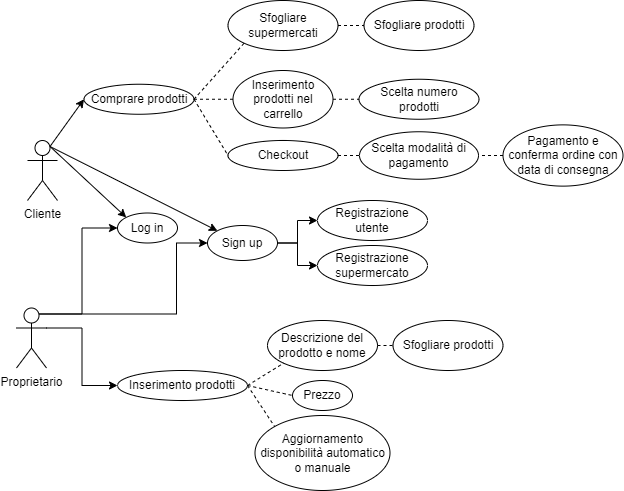

The diagram above was exported from draw.io. Its source (the exported page's mxGraphModel, read from the mxfile embedded in the PNG):
<mxGraphModel dx="1422" dy="737" grid="1" gridSize="10" guides="1" tooltips="1" connect="1" arrows="1" fold="1" page="1" pageScale="1" pageWidth="827" pageHeight="1169" math="0" shadow="0">
  <root>
    <mxCell id="0" />
    <mxCell id="1" parent="0" />
    <mxCell id="RLv6V0hp6SshdPT_wjkW-1" value="Cliente" style="shape=umlActor;verticalLabelPosition=bottom;verticalAlign=top;html=1;outlineConnect=0;" vertex="1" parent="1">
      <mxGeometry x="151" y="310" width="30" height="60" as="geometry" />
    </mxCell>
    <mxCell id="RLv6V0hp6SshdPT_wjkW-25" style="edgeStyle=orthogonalEdgeStyle;rounded=0;orthogonalLoop=1;jettySize=auto;html=1;exitX=0.75;exitY=0.1;exitDx=0;exitDy=0;exitPerimeter=0;entryX=0;entryY=0.5;entryDx=0;entryDy=0;" edge="1" parent="1" source="RLv6V0hp6SshdPT_wjkW-2" target="RLv6V0hp6SshdPT_wjkW-7">
      <mxGeometry relative="1" as="geometry">
        <Array as="points">
          <mxPoint x="300" y="484" />
          <mxPoint x="300" y="413" />
        </Array>
      </mxGeometry>
    </mxCell>
    <mxCell id="RLv6V0hp6SshdPT_wjkW-26" style="edgeStyle=orthogonalEdgeStyle;rounded=0;orthogonalLoop=1;jettySize=auto;html=1;exitX=0.75;exitY=0.1;exitDx=0;exitDy=0;exitPerimeter=0;entryX=0;entryY=0.5;entryDx=0;entryDy=0;" edge="1" parent="1" source="RLv6V0hp6SshdPT_wjkW-2" target="RLv6V0hp6SshdPT_wjkW-5">
      <mxGeometry relative="1" as="geometry" />
    </mxCell>
    <mxCell id="RLv6V0hp6SshdPT_wjkW-44" style="edgeStyle=orthogonalEdgeStyle;rounded=0;orthogonalLoop=1;jettySize=auto;html=1;exitX=1;exitY=0.3333333333333333;exitDx=0;exitDy=0;exitPerimeter=0;entryX=0;entryY=0.5;entryDx=0;entryDy=0;" edge="1" parent="1" source="RLv6V0hp6SshdPT_wjkW-2" target="RLv6V0hp6SshdPT_wjkW-32">
      <mxGeometry relative="1" as="geometry" />
    </mxCell>
    <mxCell id="RLv6V0hp6SshdPT_wjkW-2" value="Proprietario" style="shape=umlActor;verticalLabelPosition=bottom;verticalAlign=top;html=1;outlineConnect=0;" vertex="1" parent="1">
      <mxGeometry x="140" y="477.5" width="30" height="60" as="geometry" />
    </mxCell>
    <mxCell id="RLv6V0hp6SshdPT_wjkW-5" value="Log in" style="ellipse;whiteSpace=wrap;html=1;" vertex="1" parent="1">
      <mxGeometry x="241" y="382.5" width="60" height="30" as="geometry" />
    </mxCell>
    <mxCell id="RLv6V0hp6SshdPT_wjkW-6" value="" style="endArrow=classic;html=1;rounded=0;entryX=0;entryY=0;entryDx=0;entryDy=0;exitX=0.75;exitY=0.1;exitDx=0;exitDy=0;exitPerimeter=0;" edge="1" parent="1" source="RLv6V0hp6SshdPT_wjkW-1" target="RLv6V0hp6SshdPT_wjkW-5">
      <mxGeometry width="50" height="50" relative="1" as="geometry">
        <mxPoint x="161" y="342.5" as="sourcePoint" />
        <mxPoint x="441" y="462.5" as="targetPoint" />
      </mxGeometry>
    </mxCell>
    <mxCell id="RLv6V0hp6SshdPT_wjkW-29" style="edgeStyle=orthogonalEdgeStyle;rounded=0;orthogonalLoop=1;jettySize=auto;html=1;exitX=1;exitY=0.5;exitDx=0;exitDy=0;entryX=0;entryY=0.5;entryDx=0;entryDy=0;" edge="1" parent="1" source="RLv6V0hp6SshdPT_wjkW-7" target="RLv6V0hp6SshdPT_wjkW-28">
      <mxGeometry relative="1" as="geometry">
        <mxPoint x="421" y="370" as="targetPoint" />
      </mxGeometry>
    </mxCell>
    <mxCell id="RLv6V0hp6SshdPT_wjkW-31" style="edgeStyle=orthogonalEdgeStyle;rounded=0;orthogonalLoop=1;jettySize=auto;html=1;exitX=1;exitY=0.5;exitDx=0;exitDy=0;entryX=0;entryY=0.5;entryDx=0;entryDy=0;" edge="1" parent="1" source="RLv6V0hp6SshdPT_wjkW-7" target="RLv6V0hp6SshdPT_wjkW-30">
      <mxGeometry relative="1" as="geometry" />
    </mxCell>
    <mxCell id="RLv6V0hp6SshdPT_wjkW-7" value="Sign up" style="ellipse;whiteSpace=wrap;html=1;" vertex="1" parent="1">
      <mxGeometry x="331" y="395" width="70" height="35" as="geometry" />
    </mxCell>
    <mxCell id="RLv6V0hp6SshdPT_wjkW-8" value="" style="endArrow=classic;html=1;rounded=0;entryX=0;entryY=0;entryDx=0;entryDy=0;exitX=0.75;exitY=0.1;exitDx=0;exitDy=0;exitPerimeter=0;" edge="1" parent="1" target="RLv6V0hp6SshdPT_wjkW-7" source="RLv6V0hp6SshdPT_wjkW-1">
      <mxGeometry width="50" height="50" relative="1" as="geometry">
        <mxPoint x="181" y="358.5" as="sourcePoint" />
        <mxPoint x="478.5" y="512.5" as="targetPoint" />
        <Array as="points" />
      </mxGeometry>
    </mxCell>
    <mxCell id="RLv6V0hp6SshdPT_wjkW-9" value="Comprare prodotti" style="ellipse;whiteSpace=wrap;html=1;" vertex="1" parent="1">
      <mxGeometry x="207.5" y="253.75" width="110" height="30" as="geometry" />
    </mxCell>
    <mxCell id="RLv6V0hp6SshdPT_wjkW-10" value="" style="endArrow=classic;html=1;rounded=0;entryX=0;entryY=0.5;entryDx=0;entryDy=0;exitX=0.75;exitY=0.1;exitDx=0;exitDy=0;exitPerimeter=0;" edge="1" parent="1" target="RLv6V0hp6SshdPT_wjkW-9" source="RLv6V0hp6SshdPT_wjkW-1">
      <mxGeometry width="50" height="50" relative="1" as="geometry">
        <mxPoint x="160" y="326" as="sourcePoint" />
        <mxPoint x="475" y="572.5" as="targetPoint" />
      </mxGeometry>
    </mxCell>
    <mxCell id="RLv6V0hp6SshdPT_wjkW-11" value="Sfogliare supermercati" style="ellipse;whiteSpace=wrap;html=1;" vertex="1" parent="1">
      <mxGeometry x="351.5" y="170" width="110" height="50" as="geometry" />
    </mxCell>
    <mxCell id="RLv6V0hp6SshdPT_wjkW-16" value="" style="endArrow=none;dashed=1;html=1;rounded=0;entryX=0;entryY=1;entryDx=0;entryDy=0;exitX=1;exitY=0.5;exitDx=0;exitDy=0;" edge="1" parent="1" source="RLv6V0hp6SshdPT_wjkW-9" target="RLv6V0hp6SshdPT_wjkW-11">
      <mxGeometry width="50" height="50" relative="1" as="geometry">
        <mxPoint x="362.5" y="570" as="sourcePoint" />
        <mxPoint x="412.5" y="520" as="targetPoint" />
      </mxGeometry>
    </mxCell>
    <mxCell id="RLv6V0hp6SshdPT_wjkW-17" value="Sfogliare prodotti" style="ellipse;whiteSpace=wrap;html=1;" vertex="1" parent="1">
      <mxGeometry x="487.5" y="170" width="110" height="50" as="geometry" />
    </mxCell>
    <mxCell id="RLv6V0hp6SshdPT_wjkW-18" value="" style="endArrow=none;dashed=1;html=1;rounded=0;entryX=0;entryY=0.5;entryDx=0;entryDy=0;exitX=1;exitY=0.5;exitDx=0;exitDy=0;" edge="1" parent="1" target="RLv6V0hp6SshdPT_wjkW-17" source="RLv6V0hp6SshdPT_wjkW-11">
      <mxGeometry width="50" height="50" relative="1" as="geometry">
        <mxPoint x="362.5" y="345" as="sourcePoint" />
        <mxPoint x="462.5" y="570" as="targetPoint" />
      </mxGeometry>
    </mxCell>
    <mxCell id="RLv6V0hp6SshdPT_wjkW-19" value="Inserimento prodotti nel carrello" style="ellipse;whiteSpace=wrap;html=1;" vertex="1" parent="1">
      <mxGeometry x="356.5" y="240" width="100" height="57.5" as="geometry" />
    </mxCell>
    <mxCell id="RLv6V0hp6SshdPT_wjkW-20" value="" style="endArrow=none;dashed=1;html=1;rounded=0;entryX=0;entryY=0.5;entryDx=0;entryDy=0;exitX=1;exitY=0.5;exitDx=0;exitDy=0;" edge="1" parent="1" target="RLv6V0hp6SshdPT_wjkW-19" source="RLv6V0hp6SshdPT_wjkW-9">
      <mxGeometry width="50" height="50" relative="1" as="geometry">
        <mxPoint x="342.5" y="347.5" as="sourcePoint" />
        <mxPoint x="442.5" y="572.5" as="targetPoint" />
      </mxGeometry>
    </mxCell>
    <mxCell id="RLv6V0hp6SshdPT_wjkW-21" value="Scelta numero prodotti" style="ellipse;whiteSpace=wrap;html=1;" vertex="1" parent="1">
      <mxGeometry x="482.5" y="248.75" width="120" height="40" as="geometry" />
    </mxCell>
    <mxCell id="RLv6V0hp6SshdPT_wjkW-22" value="" style="endArrow=none;dashed=1;html=1;rounded=0;entryX=0;entryY=0.5;entryDx=0;entryDy=0;exitX=1;exitY=0.5;exitDx=0;exitDy=0;" edge="1" parent="1" target="RLv6V0hp6SshdPT_wjkW-21" source="RLv6V0hp6SshdPT_wjkW-19">
      <mxGeometry width="50" height="50" relative="1" as="geometry">
        <mxPoint x="467" y="277.5" as="sourcePoint" />
        <mxPoint x="597" y="555" as="targetPoint" />
      </mxGeometry>
    </mxCell>
    <mxCell id="RLv6V0hp6SshdPT_wjkW-28" value="Registrazione utente" style="ellipse;whiteSpace=wrap;html=1;" vertex="1" parent="1">
      <mxGeometry x="441" y="370" width="110" height="40" as="geometry" />
    </mxCell>
    <mxCell id="RLv6V0hp6SshdPT_wjkW-30" value="Registrazione supermercato" style="ellipse;whiteSpace=wrap;html=1;" vertex="1" parent="1">
      <mxGeometry x="441" y="415" width="110" height="40" as="geometry" />
    </mxCell>
    <mxCell id="RLv6V0hp6SshdPT_wjkW-32" value="Inserimento prodotti" style="ellipse;whiteSpace=wrap;html=1;" vertex="1" parent="1">
      <mxGeometry x="241" y="540" width="130" height="30" as="geometry" />
    </mxCell>
    <mxCell id="RLv6V0hp6SshdPT_wjkW-33" value="Descrizione del prodotto e nome" style="ellipse;whiteSpace=wrap;html=1;" vertex="1" parent="1">
      <mxGeometry x="391" y="490" width="110" height="50" as="geometry" />
    </mxCell>
    <mxCell id="RLv6V0hp6SshdPT_wjkW-34" value="" style="endArrow=none;dashed=1;html=1;rounded=0;entryX=0;entryY=1;entryDx=0;entryDy=0;exitX=1;exitY=0.5;exitDx=0;exitDy=0;" edge="1" parent="1" source="RLv6V0hp6SshdPT_wjkW-32" target="RLv6V0hp6SshdPT_wjkW-33">
      <mxGeometry width="50" height="50" relative="1" as="geometry">
        <mxPoint x="441" y="870" as="sourcePoint" />
        <mxPoint x="491" y="820" as="targetPoint" />
      </mxGeometry>
    </mxCell>
    <mxCell id="RLv6V0hp6SshdPT_wjkW-35" value="Sfogliare prodotti" style="ellipse;whiteSpace=wrap;html=1;" vertex="1" parent="1">
      <mxGeometry x="516.5" y="490" width="110" height="50" as="geometry" />
    </mxCell>
    <mxCell id="RLv6V0hp6SshdPT_wjkW-36" value="" style="endArrow=none;dashed=1;html=1;rounded=0;entryX=0;entryY=0.5;entryDx=0;entryDy=0;exitX=1;exitY=0.5;exitDx=0;exitDy=0;" edge="1" parent="1" source="RLv6V0hp6SshdPT_wjkW-33" target="RLv6V0hp6SshdPT_wjkW-35">
      <mxGeometry width="50" height="50" relative="1" as="geometry">
        <mxPoint x="441" y="645" as="sourcePoint" />
        <mxPoint x="541" y="870" as="targetPoint" />
      </mxGeometry>
    </mxCell>
    <mxCell id="RLv6V0hp6SshdPT_wjkW-37" value="Prezzo" style="ellipse;whiteSpace=wrap;html=1;" vertex="1" parent="1">
      <mxGeometry x="416" y="550" width="60" height="30" as="geometry" />
    </mxCell>
    <mxCell id="RLv6V0hp6SshdPT_wjkW-38" value="" style="endArrow=none;dashed=1;html=1;rounded=0;entryX=0;entryY=0.5;entryDx=0;entryDy=0;exitX=1;exitY=0.5;exitDx=0;exitDy=0;" edge="1" parent="1" source="RLv6V0hp6SshdPT_wjkW-32" target="RLv6V0hp6SshdPT_wjkW-37">
      <mxGeometry width="50" height="50" relative="1" as="geometry">
        <mxPoint x="391" y="565" as="sourcePoint" />
        <mxPoint x="541" y="882.5" as="targetPoint" />
      </mxGeometry>
    </mxCell>
    <mxCell id="RLv6V0hp6SshdPT_wjkW-45" value="Aggiornamento disponibilità automatico o manuale" style="ellipse;whiteSpace=wrap;html=1;" vertex="1" parent="1">
      <mxGeometry x="378.5" y="585" width="135" height="75" as="geometry" />
    </mxCell>
    <mxCell id="RLv6V0hp6SshdPT_wjkW-46" value="" style="endArrow=none;dashed=1;html=1;rounded=0;entryX=0;entryY=0;entryDx=0;entryDy=0;exitX=1;exitY=0.5;exitDx=0;exitDy=0;" edge="1" parent="1" target="RLv6V0hp6SshdPT_wjkW-45" source="RLv6V0hp6SshdPT_wjkW-32">
      <mxGeometry width="50" height="50" relative="1" as="geometry">
        <mxPoint x="361" y="620" as="sourcePoint" />
        <mxPoint x="421" y="985" as="targetPoint" />
      </mxGeometry>
    </mxCell>
    <mxCell id="RLv6V0hp6SshdPT_wjkW-47" value="Checkout" style="ellipse;whiteSpace=wrap;html=1;" vertex="1" parent="1">
      <mxGeometry x="351.5" y="309.99" width="110" height="30" as="geometry" />
    </mxCell>
    <mxCell id="RLv6V0hp6SshdPT_wjkW-50" value="Scelta modalità di pagamento" style="ellipse;whiteSpace=wrap;html=1;" vertex="1" parent="1">
      <mxGeometry x="483" y="301.26" width="119" height="47.5" as="geometry" />
    </mxCell>
    <mxCell id="RLv6V0hp6SshdPT_wjkW-52" value="" style="endArrow=none;dashed=1;html=1;rounded=0;entryX=0;entryY=0.5;entryDx=0;entryDy=0;exitX=1;exitY=0.5;exitDx=0;exitDy=0;" edge="1" parent="1" source="RLv6V0hp6SshdPT_wjkW-47" target="RLv6V0hp6SshdPT_wjkW-50">
      <mxGeometry width="50" height="50" relative="1" as="geometry">
        <mxPoint x="443.5" y="390" as="sourcePoint" />
        <mxPoint x="493.5" y="340" as="targetPoint" />
      </mxGeometry>
    </mxCell>
    <mxCell id="RLv6V0hp6SshdPT_wjkW-53" value="" style="endArrow=none;dashed=1;html=1;rounded=0;entryX=0;entryY=0.5;entryDx=0;entryDy=0;exitX=1;exitY=0.5;exitDx=0;exitDy=0;" edge="1" parent="1" source="RLv6V0hp6SshdPT_wjkW-9" target="RLv6V0hp6SshdPT_wjkW-47">
      <mxGeometry width="50" height="50" relative="1" as="geometry">
        <mxPoint x="322.5" y="305" as="sourcePoint" />
        <mxPoint x="361.5" y="270" as="targetPoint" />
        <Array as="points" />
      </mxGeometry>
    </mxCell>
    <mxCell id="RLv6V0hp6SshdPT_wjkW-54" value="" style="endArrow=none;dashed=1;html=1;rounded=0;entryX=1;entryY=0.5;entryDx=0;entryDy=0;exitX=0;exitY=0.5;exitDx=0;exitDy=0;" edge="1" parent="1" source="RLv6V0hp6SshdPT_wjkW-55" target="RLv6V0hp6SshdPT_wjkW-50">
      <mxGeometry width="50" height="50" relative="1" as="geometry">
        <mxPoint x="636.5" y="320" as="sourcePoint" />
        <mxPoint x="492.5" y="278.75" as="targetPoint" />
      </mxGeometry>
    </mxCell>
    <mxCell id="RLv6V0hp6SshdPT_wjkW-55" value="Pagamento e conferma ordine con data di consegna" style="ellipse;whiteSpace=wrap;html=1;" vertex="1" parent="1">
      <mxGeometry x="626.5" y="294.37" width="120" height="61.25" as="geometry" />
    </mxCell>
  </root>
</mxGraphModel>